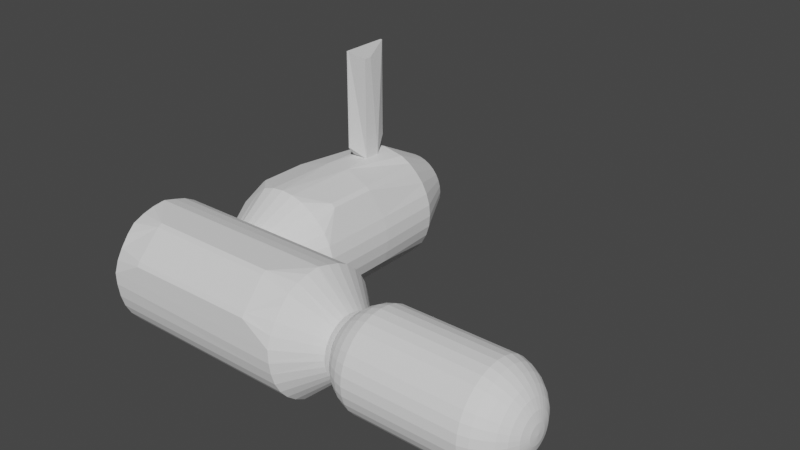 # Source: mockup_convex.blend  (saved by Blender 3.2.14; exported with 4.5.12 LTS)
import bpy
from mathutils import Matrix  # noqa: F401  (used for matrix-valued properties, if any)

bpy.ops.wm.read_factory_settings(use_empty=True)
scene = bpy.context.scene
scene.name = 'Scene'

# ---- collections
col_collection = bpy.data.collections.new('Collection'); scene.collection.children.link(col_collection)

# ---- world
world_world = bpy.data.worlds.new('World'); scene.world = world_world
world_world.use_nodes = True; world_world.node_tree.nodes.clear()
_N = world_world.node_tree.nodes; _L = world_world.node_tree.links
n0 = _N.new('ShaderNodeOutputWorld'); n0.name = 'World Output'; n0.location = (300, 300)
n1 = _N.new('ShaderNodeBackground'); n1.name = 'Background'; n1.location = (10, 300)
n1.inputs[0].default_value = (0.05088, 0.05088, 0.05088, 1.0)
_L.new(n1.outputs[0], n0.inputs[0])
n0.is_active_output = True
world_world.color = (0.05088, 0.05088, 0.05088)
world_world.use_sun_shadow = False
world_world.sun_shadow_jitter_overblur = 0.0

# ---- meshes
me_mercury_convex = bpy.data.meshes.new('mercury_convex')
me_mercury_convex.from_pydata([(1.008, 0.1743, 0.6096), (1.046, 0.2172, 0.5667), (1.008, 0.171, 0.5759), (0.9803, 0.1183, 0.5864), (0.9803, 0.1206, 0.6096), (0.963, 0.06111, 0.5978), (0.963, 0.06227, 0.6096), (0.9572, 0.001646, 0.6096), (1.201, 0.3006, 0.5501), (1.201, 0.3064, 0.6096), (1.144, 0.2832, 0.5536), (1.144, 0.2888, 0.6096), (1.092, 0.2551, 0.5592), (1.092, 0.26, 0.6096), (1.046, 0.2214, 0.6096), (1.092, 0.2404, 0.5107), (1.046, 0.2047, 0.5255), (1.008, 0.1612, 0.5435), (0.9803, 0.1115, 0.5641), (0.963, 0.05766, 0.5864), (1.201, 0.2832, 0.493), (1.144, 0.2669, 0.4997), (0.963, 0.05206, 0.5759), (1.201, 0.2551, 0.4403), (1.144, 0.2404, 0.4501), (1.092, 0.2165, 0.466), (1.046, 0.1844, 0.4875), (1.008, 0.1452, 0.5137), (0.9803, 0.1005, 0.5435), (1.008, 0.1237, 0.4875), (0.9803, 0.08574, 0.5255), (0.963, 0.04452, 0.5667), (1.201, 0.2172, 0.3941), (1.144, 0.2047, 0.4066), (1.092, 0.1844, 0.4269), (1.046, 0.157, 0.4542), (1.201, 0.171, 0.3562), (1.144, 0.1612, 0.3709), (1.092, 0.1452, 0.3948), (1.046, 0.1237, 0.4269), (1.008, 0.09757, 0.466), (0.9803, 0.06772, 0.5107), (0.963, 0.03533, 0.5592), (1.046, 0.08574, 0.4066), (1.008, 0.06772, 0.4501), (0.9803, 0.04716, 0.4997), (0.963, 0.02485, 0.5536), (1.201, 0.1183, 0.328), (1.144, 0.1115, 0.3443), (1.092, 0.1005, 0.3709), (1.144, 0.05766, 0.328), (1.092, 0.05206, 0.3562), (1.046, 0.04452, 0.3941), (1.008, 0.03533, 0.4403), (0.9803, 0.02485, 0.493), (0.963, 0.01347, 0.5501), (1.201, 0.06111, 0.3107), (1.008, 0.001646, 0.4369), (0.9803, 0.001646, 0.4907), (0.963, 0.001646, 0.549), (1.201, 0.001646, 0.3048), (1.144, 0.001646, 0.3225), (1.092, 0.001646, 0.3512), (1.046, 0.001646, 0.3899), (1.092, -0.04876, 0.3562), (1.046, -0.04122, 0.3941), (1.008, -0.03204, 0.4403), (0.9803, -0.02156, 0.493), (0.963, -0.01018, 0.5501), (1.201, -0.05782, 0.3107), (1.144, -0.05437, 0.328), (0.963, -0.02156, 0.5536), (1.201, -0.115, 0.328), (1.144, -0.1082, 0.3443), (1.092, -0.09724, 0.3709), (1.046, -0.08245, 0.4066), (1.008, -0.06443, 0.4501), (0.9803, -0.04387, 0.4997), (1.092, -0.1419, 0.3948), (1.046, -0.1204, 0.4269), (1.008, -0.09428, 0.466), (0.9803, -0.06443, 0.5107), (0.963, -0.03204, 0.5592), (1.201, -0.1677, 0.3562), (1.144, -0.1579, 0.3709), (0.963, -0.04122, 0.5667), (1.201, -0.2139, 0.3941), (1.144, -0.2014, 0.4066), (1.092, -0.1811, 0.4269), (1.046, -0.1537, 0.4542), (1.008, -0.1204, 0.4875), (0.9803, -0.08245, 0.5255), (1.092, -0.2132, 0.466), (1.046, -0.1811, 0.4875), (1.008, -0.1419, 0.5137), (0.9803, -0.09724, 0.5435), (0.963, -0.04876, 0.5759), (1.201, -0.2518, 0.4403), (1.144, -0.2371, 0.4501), (0.963, -0.05437, 0.5864), (1.201, -0.28, 0.493), (1.144, -0.2636, 0.4997), (1.092, -0.2371, 0.5107), (1.046, -0.2014, 0.5255), (1.008, -0.1579, 0.5435), (0.9803, -0.1082, 0.5641), (1.092, -0.2518, 0.5592), (1.046, -0.2139, 0.5667), (1.008, -0.1677, 0.5759), (0.9803, -0.115, 0.5864), (0.963, -0.05782, 0.5978), (1.201, -0.2973, 0.5501), (1.144, -0.28, 0.5536), (0.963, -0.05898, 0.6096), (1.201, -0.3032, 0.6096), (1.144, -0.2855, 0.6096), (1.092, -0.2568, 0.6096), (1.046, -0.2181, 0.6096), (1.008, -0.171, 0.6096), (0.9803, -0.1173, 0.6096), (1.008, -0.1677, 0.6433), (0.9803, -0.115, 0.6328), (0.963, -0.05782, 0.6214), (1.201, -0.2973, 0.6691), (1.144, -0.28, 0.6656), (1.092, -0.2518, 0.66), (1.046, -0.2139, 0.6525), (1.201, -0.28, 0.7262), (1.144, -0.2636, 0.7195), (1.092, -0.2371, 0.7085), (1.046, -0.2014, 0.6937), (1.008, -0.1579, 0.6757), (0.9803, -0.1082, 0.6551), (0.963, -0.05437, 0.6328), (1.008, -0.1419, 0.7055), (0.9803, -0.09724, 0.6757), (0.963, -0.04876, 0.6433), (1.201, -0.2518, 0.7789), (1.144, -0.2371, 0.7691), (1.092, -0.2132, 0.7532), (1.046, -0.1811, 0.7317), (1.201, -0.2139, 0.8251), (1.144, -0.2014, 0.8126), (1.092, -0.1811, 0.7923), (1.046, -0.1537, 0.765), (1.008, -0.1204, 0.7317), (0.9803, -0.08245, 0.6937), (0.963, -0.04122, 0.6525), (1.008, -0.09428, 0.7532), (0.9803, -0.06443, 0.7085), (0.963, -0.03204, 0.66), (1.201, -0.1677, 0.863), (1.144, -0.1579, 0.8483), (1.092, -0.1419, 0.8244), (1.046, -0.1204, 0.7923), (1.092, -0.09724, 0.8483), (1.046, -0.08245, 0.8126), (1.008, -0.06443, 0.7691), (0.9803, -0.04387, 0.7195), (0.963, -0.02156, 0.6656), (1.201, -0.115, 0.8912), (1.144, -0.1082, 0.8749), (0.9803, -0.02156, 0.7262), (0.963, -0.01018, 0.6691), (1.201, -0.05782, 0.9085), (1.144, -0.05437, 0.8912), (1.092, -0.04876, 0.863), (1.046, -0.04122, 0.8251), (1.008, -0.03204, 0.7789), (1.092, 0.001646, 0.868), (1.046, 0.001646, 0.8293), (1.008, 0.001646, 0.7823), (0.9803, 0.001646, 0.7285), (0.963, 0.001646, 0.6702), (1.201, 0.001646, 0.9144), (1.144, 0.001646, 0.8967), (0.9803, 0.02485, 0.7262), (0.963, 0.01347, 0.6691), (1.201, 0.06111, 0.9085), (1.144, 0.05766, 0.8912), (1.092, 0.05206, 0.863), (1.046, 0.04452, 0.8251), (1.008, 0.03533, 0.7789), (1.092, 0.1005, 0.8483), (1.046, 0.08574, 0.8126), (1.008, 0.06772, 0.7691), (0.9803, 0.04716, 0.7195), (0.963, 0.02485, 0.6656), (1.201, 0.1183, 0.8912), (1.144, 0.1115, 0.8749), (0.963, 0.03533, 0.66), (1.201, 0.171, 0.863), (1.144, 0.1612, 0.8483), (1.092, 0.1452, 0.8244), (1.046, 0.1237, 0.7923), (1.008, 0.09757, 0.7532), (0.9803, 0.06772, 0.7085), (1.008, 0.1237, 0.7317), (0.9803, 0.08574, 0.6937), (0.963, 0.04452, 0.6525), (1.201, 0.2172, 0.8251), (1.144, 0.2047, 0.8126), (1.092, 0.1844, 0.7923), (1.046, 0.157, 0.765), (1.201, 0.2551, 0.7789), (1.144, 0.2404, 0.7691), (1.092, 0.2165, 0.7532), (1.046, 0.1844, 0.7317), (1.008, 0.1452, 0.7055), (0.9803, 0.1005, 0.6757), (0.963, 0.05206, 0.6433), (1.008, 0.1612, 0.6757), (0.9803, 0.1115, 0.6551), (0.963, 0.05766, 0.6328), (1.201, 0.2832, 0.7262), (1.144, 0.2669, 0.7195), (1.092, 0.2404, 0.7085), (1.046, 0.2047, 0.6937), (1.201, 0.3006, 0.6691), (1.144, 0.2832, 0.6656), (1.092, 0.2551, 0.66), (1.046, 0.2172, 0.6525), (1.008, 0.171, 0.6433), (0.9803, 0.1183, 0.6328), (0.963, 0.06111, 0.6214), (2.016, 0.26, 0.6096), (1.964, 0.2832, 0.5536), (1.964, 0.2888, 0.6096), (1.907, 0.3064, 0.6096), (1.907, 0.3006, 0.5501), (2.145, 0.06227, 0.6096), (2.151, 0.001646, 0.6096), (2.145, 0.06111, 0.5978), (2.128, 0.1206, 0.6096), (2.128, 0.1183, 0.5864), (2.1, 0.1743, 0.6096), (2.1, 0.171, 0.5759), (2.062, 0.2172, 0.5667), (2.062, 0.2214, 0.6096), (2.016, 0.2551, 0.5592), (2.016, 0.2404, 0.5107), (1.964, 0.2669, 0.4997), (1.907, 0.2832, 0.493), (2.145, 0.05766, 0.5864), (2.128, 0.1115, 0.5641), (2.1, 0.1612, 0.5435), (2.062, 0.2047, 0.5255), (2.145, 0.05206, 0.5759), (2.128, 0.1005, 0.5435), (2.1, 0.1452, 0.5137), (2.062, 0.1844, 0.4875), (2.016, 0.2165, 0.466), (1.964, 0.2404, 0.4501), (1.907, 0.2551, 0.4403), (2.016, 0.1844, 0.4269), (1.964, 0.2047, 0.4066), (1.907, 0.2172, 0.3941), (2.145, 0.04452, 0.5667), (2.128, 0.08574, 0.5255), (2.1, 0.1237, 0.4875), (2.062, 0.157, 0.4542), (2.128, 0.06772, 0.5107), (2.1, 0.09757, 0.466), (2.062, 0.1237, 0.4269), (2.016, 0.1452, 0.3948), (1.964, 0.1612, 0.3709), (1.907, 0.171, 0.3562), (2.145, 0.03533, 0.5592), (2.016, 0.1005, 0.3709), (1.964, 0.1115, 0.3443), (1.907, 0.1183, 0.328), (2.145, 0.02485, 0.5536), (2.128, 0.04716, 0.4997), (2.1, 0.06772, 0.4501), (2.062, 0.08574, 0.4066), (2.1, 0.03533, 0.4403), (2.062, 0.04452, 0.3941), (2.016, 0.05206, 0.3562), (1.964, 0.05766, 0.328), (1.907, 0.06111, 0.3107), (2.145, 0.01347, 0.5501), (2.128, 0.02485, 0.493), (1.907, 0.001646, 0.3048), (2.145, 0.001646, 0.549), (2.128, 0.001646, 0.4907), (2.1, 0.001646, 0.4369), (2.062, 0.001646, 0.3899), (2.016, 0.001646, 0.3512), (1.964, 0.001646, 0.3225), (2.1, -0.03204, 0.4403), (2.062, -0.04122, 0.3941), (2.016, -0.04876, 0.3562), (1.964, -0.05437, 0.328), (1.907, -0.05782, 0.3107), (2.145, -0.01018, 0.5501), (2.128, -0.02156, 0.493), (1.907, -0.115, 0.328), (2.145, -0.02156, 0.5536), (2.128, -0.04387, 0.4997), (2.1, -0.06443, 0.4501), (2.062, -0.08245, 0.4066), (2.016, -0.09724, 0.3709), (1.964, -0.1082, 0.3443), (2.1, -0.09428, 0.466), (2.062, -0.1204, 0.4269), (2.016, -0.1419, 0.3948), (1.964, -0.1579, 0.3709), (1.907, -0.1677, 0.3562), (2.145, -0.03204, 0.5592), (2.128, -0.06443, 0.5107), (1.907, -0.2139, 0.3941), (2.145, -0.04122, 0.5667), (2.128, -0.08245, 0.5255), (2.1, -0.1204, 0.4875), (2.062, -0.1537, 0.4542), (2.016, -0.1811, 0.4269), (1.964, -0.2014, 0.4066), (2.062, -0.1811, 0.4875), (2.016, -0.2132, 0.466), (1.964, -0.2371, 0.4501), (1.907, -0.2518, 0.4403), (2.145, -0.04876, 0.5759), (2.128, -0.09724, 0.5435), (2.1, -0.1419, 0.5137), (1.907, -0.28, 0.493), (2.145, -0.05437, 0.5864), (2.128, -0.1082, 0.5641), (2.1, -0.1579, 0.5435), (2.062, -0.2014, 0.5255), (2.016, -0.2371, 0.5107), (1.964, -0.2636, 0.4997), (2.016, -0.2518, 0.5592), (1.964, -0.28, 0.5536), (1.907, -0.2973, 0.5501), (2.145, -0.05782, 0.5978), (2.128, -0.115, 0.5864), (2.1, -0.1677, 0.5759), (2.062, -0.2139, 0.5667), (2.128, -0.1173, 0.6096), (2.1, -0.171, 0.6096), (2.062, -0.2181, 0.6096), (2.016, -0.2568, 0.6096), (1.964, -0.2855, 0.6096), (1.907, -0.3032, 0.6096), (2.145, -0.05898, 0.6096), (2.016, -0.2518, 0.66), (1.964, -0.28, 0.6656), (1.907, -0.2973, 0.6691), (2.145, -0.05782, 0.6214), (2.128, -0.115, 0.6328), (2.1, -0.1677, 0.6433), (2.062, -0.2139, 0.6525), (2.128, -0.1082, 0.6551), (2.1, -0.1579, 0.6757), (2.062, -0.2014, 0.6937), (2.016, -0.2371, 0.7085), (1.964, -0.2636, 0.7195), (1.907, -0.28, 0.7262), (2.145, -0.05437, 0.6328), (1.964, -0.2371, 0.7691), (1.907, -0.2518, 0.7789), (2.145, -0.04876, 0.6433), (2.128, -0.09724, 0.6757), (2.1, -0.1419, 0.7055), (2.062, -0.1811, 0.7317), (2.016, -0.2132, 0.7532), (2.1, -0.1204, 0.7317), (2.062, -0.1537, 0.765), (2.016, -0.1811, 0.7923), (1.964, -0.2014, 0.8126), (1.907, -0.2139, 0.8251), (2.145, -0.04122, 0.6525), (2.128, -0.08245, 0.6937), (1.907, -0.1677, 0.863), (2.145, -0.03204, 0.66), (2.128, -0.06443, 0.7085), (2.1, -0.09428, 0.7532), (2.062, -0.1204, 0.7923), (2.016, -0.1419, 0.8244), (1.964, -0.1579, 0.8483), (2.1, -0.06443, 0.7691), (2.062, -0.08245, 0.8126), (2.016, -0.09724, 0.8483), (1.964, -0.1082, 0.8749), (1.907, -0.115, 0.8912), (2.145, -0.02156, 0.6656), (2.128, -0.04387, 0.7195), (1.907, -0.05782, 0.9085), (2.145, -0.01018, 0.6691), (2.128, -0.02156, 0.7262), (2.1, -0.03204, 0.7789), (2.062, -0.04122, 0.8251), (2.016, -0.04876, 0.863), (1.964, -0.05437, 0.8912), (2.1, 0.001646, 0.7823), (2.062, 0.001646, 0.8293), (2.016, 0.001646, 0.868), (1.964, 0.001646, 0.8967), (1.907, 0.001646, 0.9144), (2.145, 0.001646, 0.6702), (2.128, 0.001646, 0.7285), (1.907, 0.06111, 0.9085), (2.145, 0.01347, 0.6691), (2.128, 0.02485, 0.7262), (2.1, 0.03533, 0.7789), (2.062, 0.04452, 0.8251), (2.016, 0.05206, 0.863), (1.964, 0.05766, 0.8912), (2.016, 0.1005, 0.8483), (1.964, 0.1115, 0.8749), (1.907, 0.1183, 0.8912), (2.145, 0.02485, 0.6656), (2.128, 0.04716, 0.7195), (2.1, 0.06772, 0.7691), (2.062, 0.08574, 0.8126), (2.145, 0.03533, 0.66), (2.128, 0.06772, 0.7085), (2.1, 0.09757, 0.7532), (2.062, 0.1237, 0.7923), (2.016, 0.1452, 0.8244), (1.964, 0.1612, 0.8483), (1.907, 0.171, 0.863), (2.016, 0.1844, 0.7923), (1.964, 0.2047, 0.8126), (1.907, 0.2172, 0.8251), (2.145, 0.04452, 0.6525), (2.128, 0.08574, 0.6937), (2.1, 0.1237, 0.7317), (2.062, 0.157, 0.765), (2.128, 0.1005, 0.6757), (2.1, 0.1452, 0.7055), (2.062, 0.1844, 0.7317), (2.016, 0.2165, 0.7532), (1.964, 0.2404, 0.7691), (1.907, 0.2551, 0.7789), (2.145, 0.05206, 0.6433), (2.016, 0.2404, 0.7085), (1.964, 0.2669, 0.7195), (1.907, 0.2832, 0.7262), (2.145, 0.05766, 0.6328), (2.128, 0.1115, 0.6551), (2.1, 0.1612, 0.6757), (2.062, 0.2047, 0.6937), (2.128, 0.1183, 0.6328), (2.1, 0.171, 0.6433), (2.062, 0.2172, 0.6525), (2.016, 0.2551, 0.66), (1.964, 0.2832, 0.6656), (1.907, 0.3006, 0.6691), (2.145, 0.06111, 0.6214)], [], [(0, 1, 2), (7, 6, 5), (9, 10, 11), (1, 17, 2), (7, 5, 19), (12, 21, 15), (7, 19, 22), (21, 23, 24), (15, 26, 16), (28, 31, 22), (7, 22, 31), (24, 34, 25), (33, 36, 37), (30, 40, 41), (7, 31, 42), (41, 44, 45), (41, 46, 42), (7, 42, 46), (36, 48, 37), (39, 49, 43), (47, 50, 48), (48, 51, 49), (43, 51, 52), (45, 55, 46), (7, 46, 55), (54, 59, 55), (7, 55, 59), (50, 62, 51), (63, 64, 65), (57, 65, 66), (58, 66, 67), (7, 59, 68), (60, 70, 61), (7, 68, 71), (67, 76, 77), (73, 78, 74), (76, 81, 77), (71, 81, 82), (7, 71, 82), (81, 85, 82), (7, 82, 85), (83, 87, 84), (84, 88, 78), (79, 88, 89), (89, 94, 90), (91, 94, 95), (7, 85, 96), (87, 97, 98), (7, 96, 99), (93, 102, 103), (93, 104, 94), (95, 104, 105), (95, 99, 96), (103, 106, 107), (105, 110, 99), (7, 99, 110), (101, 106, 102), (7, 110, 113), (112, 116, 106), (107, 118, 108), (119, 120, 121), (7, 113, 122), (117, 125, 126), (124, 127, 128), (126, 131, 120), (121, 131, 132), (7, 122, 133), (7, 133, 136), (128, 139, 129), (138, 143, 139), (140, 143, 144), (135, 147, 136), (7, 136, 147), (146, 148, 149), (7, 147, 150), (142, 151, 152), (144, 148, 145), (154, 155, 156), (154, 157, 148), (149, 157, 158), (7, 150, 159), (7, 159, 163), (161, 166, 155), (156, 166, 167), (157, 162, 158), (165, 169, 166), (167, 171, 168), (168, 172, 162), (162, 173, 163), (7, 163, 173), (165, 174, 175), (173, 176, 177), (7, 173, 177), (170, 180, 181), (172, 182, 176), (181, 185, 182), (176, 185, 186), (177, 186, 187), (7, 177, 187), (179, 188, 189), (7, 187, 190), (189, 191, 192), (189, 193, 183), (185, 196, 186), (196, 199, 190), (7, 190, 199), (192, 202, 193), (194, 202, 203), (201, 204, 205), (203, 208, 197), (198, 208, 209), (199, 209, 210), (7, 199, 210), (207, 211, 208), (209, 211, 212), (209, 213, 210), (7, 210, 213), (207, 216, 217), (215, 220, 216), (217, 220, 221), (212, 224, 213), (7, 213, 224), (222, 4, 223), (223, 6, 224), (7, 224, 6), (219, 13, 220), (220, 14, 221), (221, 0, 222), (225, 226, 227), (228, 226, 229), (230, 231, 232), (235, 237, 238), (238, 239, 225), (239, 241, 226), (226, 242, 229), (232, 231, 243), (232, 244, 234), (243, 231, 247), (243, 248, 244), (241, 253, 242), (250, 254, 251), (252, 254, 255), (247, 231, 257), (249, 260, 250), (257, 261, 258), (258, 262, 259), (255, 266, 256), (257, 231, 267), (267, 231, 271), (263, 273, 274), (263, 268, 264), (273, 276, 274), (274, 277, 268), (269, 277, 278), (271, 231, 280), (272, 280, 281), (278, 282, 279), (280, 231, 283), (277, 286, 287), (278, 287, 288), (284, 289, 285), (285, 290, 286), (286, 291, 287), (283, 231, 294), (283, 295, 284), (292, 296, 293), (294, 231, 297), (294, 298, 295), (295, 299, 289), (302, 305, 306), (302, 307, 296), (297, 231, 308), (297, 309, 298), (308, 231, 311), (303, 314, 304), (304, 315, 305), (315, 319, 316), (316, 320, 310), (311, 231, 321), (311, 322, 312), (312, 323, 313), (321, 231, 325), (322, 327, 323), (317, 329, 318), (328, 331, 329), (325, 231, 334), (336, 338, 339), (337, 339, 340), (332, 341, 342), (332, 343, 333), (334, 231, 344), (344, 231, 348), (344, 349, 338), (338, 350, 339), (340, 345, 341), (348, 352, 349), (351, 353, 354), (346, 357, 347), (348, 231, 358), (356, 360, 357), (358, 231, 361), (358, 362, 352), (364, 368, 365), (361, 231, 371), (369, 373, 370), (371, 231, 374), (371, 375, 372), (372, 376, 366), (367, 376, 377), (375, 380, 376), (377, 380, 381), (377, 382, 378), (378, 383, 379), (374, 231, 385), (385, 231, 388), (380, 389, 390), (381, 392, 382), (383, 392, 393), (391, 394, 395), (393, 396, 397), (393, 398, 387), (388, 231, 399), (399, 231, 402), (399, 403, 400), (400, 404, 394), (394, 405, 395), (395, 406, 396), (396, 407, 397), (407, 410, 401), (402, 231, 411), (402, 412, 403), (403, 413, 404), (405, 413, 414), (411, 231, 415), (411, 416, 412), (413, 416, 417), (409, 419, 420), (409, 421, 410), (418, 422, 419), (420, 422, 423), (415, 231, 425), (425, 429, 426), (426, 430, 427), (428, 430, 431), (423, 434, 424), (425, 231, 435), (435, 231, 439), (429, 441, 430), (431, 441, 442), (431, 436, 432), (441, 443, 444), (442, 446, 436), (437, 446, 447), (439, 231, 449), (447, 225, 227), (449, 231, 230), (443, 230, 233), (444, 233, 235), (445, 235, 238), (446, 238, 225), (0, 14, 1), (9, 8, 10), (1, 16, 17), (12, 10, 21), (21, 20, 23), (15, 25, 26), (28, 30, 31), (24, 33, 34), (33, 32, 36), (30, 29, 40), (41, 40, 44), (41, 45, 46), (36, 47, 48), (39, 38, 49), (47, 56, 50), (48, 50, 51), (43, 49, 51), (45, 54, 55), (54, 58, 59), (50, 61, 62), (63, 62, 64), (57, 63, 65), (58, 57, 66), (60, 69, 70), (67, 66, 76), (73, 84, 78), (76, 80, 81), (71, 77, 81), (81, 91, 85), (83, 86, 87), (84, 87, 88), (79, 78, 88), (89, 93, 94), (91, 90, 94), (87, 86, 97), (93, 92, 102), (93, 103, 104), (95, 94, 104), (95, 105, 99), (103, 102, 106), (105, 109, 110), (101, 112, 106), (112, 115, 116), (107, 117, 118), (119, 118, 120), (117, 116, 125), (124, 123, 127), (126, 130, 131), (121, 120, 131), (128, 138, 139), (138, 142, 143), (140, 139, 143), (135, 146, 147), (146, 145, 148), (142, 141, 151), (144, 154, 148), (154, 153, 155), (154, 156, 157), (149, 148, 157), (161, 165, 166), (156, 155, 166), (157, 168, 162), (165, 175, 169), (167, 170, 171), (168, 171, 172), (162, 172, 173), (165, 164, 174), (173, 172, 176), (170, 169, 180), (172, 171, 182), (181, 184, 185), (176, 182, 185), (177, 176, 186), (179, 178, 188), (189, 188, 191), (189, 192, 193), (185, 195, 196), (196, 198, 199), (192, 201, 202), (194, 193, 202), (201, 200, 204), (203, 207, 208), (198, 197, 208), (199, 198, 209), (207, 217, 211), (209, 208, 211), (209, 212, 213), (207, 206, 216), (215, 219, 220), (217, 216, 220), (212, 223, 224), (222, 0, 4), (223, 4, 6), (219, 11, 13), (220, 13, 14), (221, 14, 0), (225, 239, 226), (228, 227, 226), (235, 236, 237), (238, 237, 239), (239, 240, 241), (226, 241, 242), (232, 243, 244), (243, 247, 248), (241, 252, 253), (250, 260, 254), (252, 251, 254), (249, 259, 260), (257, 267, 261), (258, 261, 262), (255, 265, 266), (263, 262, 273), (263, 274, 268), (273, 275, 276), (274, 276, 277), (269, 268, 277), (272, 271, 280), (278, 288, 282), (277, 276, 286), (278, 277, 287), (284, 295, 289), (285, 289, 290), (286, 290, 291), (283, 294, 295), (292, 302, 296), (294, 297, 298), (295, 298, 299), (302, 301, 305), (302, 306, 307), (297, 308, 309), (303, 313, 314), (304, 314, 315), (315, 318, 319), (316, 319, 320), (311, 321, 322), (312, 322, 323), (322, 326, 327), (317, 328, 329), (328, 337, 331), (336, 335, 338), (337, 336, 339), (332, 331, 341), (332, 342, 343), (344, 348, 349), (338, 349, 350), (340, 351, 345), (348, 358, 352), (351, 350, 353), (346, 356, 357), (356, 359, 360), (358, 361, 362), (364, 367, 368), (369, 379, 373), (371, 374, 375), (372, 375, 376), (367, 366, 376), (375, 386, 380), (377, 376, 380), (377, 381, 382), (378, 382, 383), (380, 386, 389), (381, 391, 392), (383, 382, 392), (391, 390, 394), (393, 392, 396), (393, 397, 398), (399, 402, 403), (400, 403, 404), (394, 404, 405), (395, 405, 406), (396, 406, 407), (407, 409, 410), (402, 411, 412), (403, 412, 413), (405, 404, 413), (411, 415, 416), (413, 412, 416), (409, 408, 419), (409, 420, 421), (418, 428, 422), (420, 419, 422), (425, 435, 429), (426, 429, 430), (428, 427, 430), (423, 433, 434), (429, 440, 441), (431, 430, 441), (431, 442, 436), (441, 440, 443), (442, 445, 446), (437, 436, 446), (447, 446, 225), (69, 293, 296, 72), (443, 449, 230), (444, 443, 233), (445, 444, 235), (446, 445, 238), (219, 218, 9, 11), (370, 373, 151, 141), (36, 266, 270, 47), (269, 270, 266, 265), (114, 111, 333, 343), (410, 421, 191, 188), (83, 84, 73, 72), (206, 205, 215, 216), (21, 10, 8, 20), (60, 61, 50, 56), (8, 229, 242, 20), (330, 329, 331, 332), (73, 74, 64, 70), (438, 448, 218, 214), (406, 405, 414, 408), (202, 201, 205, 206), (112, 101, 100, 111), (86, 310, 320, 97), (70, 64, 62, 61), (345, 351, 354, 355), (223, 212, 211, 222), (343, 342, 346, 347), (72, 296, 307, 83), (246, 240, 239, 237), (441, 444, 445, 442), (44, 40, 39, 43), (255, 256, 253, 252), (356, 346, 345, 355), (93, 89, 88, 92), (107, 108, 104, 103), (315, 316, 306, 305), (114, 123, 124, 115), (60, 56, 279, 282), (390, 389, 400, 394), (432, 436, 437, 433), (180, 183, 184, 181), (401, 410, 188, 178), (134, 145, 146, 135), (195, 197, 198, 196), (368, 378, 379, 369), (315, 314, 317, 318), (262, 263, 260, 259), (29, 27, 26, 35), (79, 75, 74, 78), (49, 38, 37, 48), (438, 437, 447, 448), (347, 357, 127, 123), (428, 431, 432, 422), (79, 80, 76, 75), (27, 17, 16, 26), (6, 4, 3, 5), (132, 133, 122, 121), (283, 284, 281, 280), (180, 179, 189, 183), (398, 397, 407, 401), (304, 300, 299, 303), (384, 387, 164, 160), (327, 326, 335, 336), (309, 308, 311, 312), (128, 129, 125, 124), (368, 367, 377, 378), (417, 427, 428, 418), (303, 309, 312, 313), (353, 350, 349, 352), (258, 259, 249, 248), (353, 352, 362, 363), (174, 398, 401, 178), (269, 265, 264, 268), (263, 264, 254, 260), (28, 18, 17, 27), (335, 334, 344, 338), (316, 310, 307, 306), (426, 427, 417, 416), (248, 249, 245, 244), (373, 384, 160, 151), (299, 300, 290, 289), (144, 145, 134, 140), (281, 275, 273, 272), (149, 150, 147, 146), (257, 258, 248, 247), (77, 71, 68, 67), (211, 217, 221, 222), (57, 53, 52, 63), (125, 129, 130, 126), (346, 342, 341, 345), (360, 359, 369, 370), (8, 9, 228, 229), (230, 232, 234, 233), (185, 184, 194, 195), (299, 298, 309, 303), (386, 385, 388, 389), (83, 307, 310, 86), (114, 115, 112, 111), (300, 301, 291, 290), (380, 390, 391, 381), (131, 134, 135, 132), (109, 119, 113, 110), (80, 90, 91, 81), (392, 391, 395, 396), (101, 102, 92, 98), (33, 24, 23, 32), (47, 270, 279, 56), (143, 153, 154, 144), (121, 122, 113, 119), (149, 158, 159, 150), (375, 374, 385, 386), (389, 388, 399, 400), (67, 68, 59, 58), (271, 272, 261, 267), (95, 96, 85, 91), (362, 361, 371, 372), (187, 186, 196, 190), (356, 355, 365, 359), (215, 214, 218, 219), (421, 424, 200, 191), (302, 292, 291, 301), (171, 170, 181, 182), (233, 234, 236, 235), (322, 321, 325, 326), (413, 417, 418, 414), (39, 35, 34, 38), (72, 73, 70, 69), (138, 137, 141, 142), (128, 127, 137, 138), (76, 66, 65, 75), (4, 0, 2, 3), (234, 244, 245, 236), (58, 54, 53, 57), (3, 2, 17, 18), (284, 285, 275, 281), (54, 45, 44, 53), (129, 139, 140, 130), (195, 194, 203, 197), (330, 319, 318, 329), (293, 69, 60, 282), (152, 151, 160, 161), (169, 175, 179, 180), (183, 193, 194, 184), (157, 156, 167, 168), (158, 162, 163, 159), (19, 18, 28, 22), (326, 325, 334, 335), (439, 440, 429, 435), (449, 443, 440, 439), (5, 3, 18, 19), (135, 136, 133, 132), (416, 415, 425, 426), (41, 42, 31, 30), (364, 354, 353, 363), (447, 227, 228, 448), (324, 333, 111, 100), (174, 178, 179, 175), (285, 286, 276, 275), (40, 29, 35, 39), (337, 328, 327, 336), (367, 364, 363, 366), (126, 120, 118, 117), (351, 340, 339, 350), (52, 53, 44, 43), (75, 65, 64, 74), (97, 320, 324, 100), (384, 383, 393, 387), (304, 305, 301, 300), (245, 246, 237, 236), (108, 118, 119, 109), (363, 362, 372, 366), (30, 28, 27, 29), (261, 272, 273, 262), (104, 108, 109, 105), (406, 408, 409, 407), (114, 343, 347, 123), (292, 288, 287, 291), (14, 13, 12, 1), (16, 1, 12, 15), (106, 116, 117, 107), (63, 52, 51, 62), (203, 202, 206, 207), (423, 422, 432, 433), (324, 330, 332, 333), (164, 387, 398, 174), (245, 249, 250, 246), (317, 323, 327, 328), (140, 134, 131, 130), (89, 90, 80, 79), (314, 313, 323, 317), (331, 337, 340, 341), (25, 15, 21, 24), (161, 160, 164, 165), (32, 256, 266, 36), (153, 152, 161, 155), (434, 433, 437, 438), (265, 255, 254, 264), (251, 252, 241, 240), (355, 354, 364, 365), (124, 125, 116, 115), (143, 142, 152, 153), (23, 253, 256, 32), (13, 11, 10, 12), (408, 414, 418, 419), (35, 26, 25, 34), (250, 251, 240, 246), (166, 169, 170, 167), (360, 370, 141, 137), (373, 379, 383, 384), (421, 420, 423, 424), (191, 200, 201, 192), (205, 204, 214, 215), (20, 242, 253, 23), (320, 319, 330, 324), (38, 34, 33, 37), (98, 92, 88, 87), (359, 365, 368, 369), (357, 360, 137, 127), (218, 448, 228, 9), (434, 438, 214, 204), (424, 434, 204, 200), (278, 279, 270, 269), (292, 293, 282, 288), (101, 98, 97, 100)])
me_mercury_convex.update()
me_apollo_convex = bpy.data.meshes.new('apollo_convex')
me_apollo_convex.from_pydata([(0.1906, 0.3676, 0.6096), (0.3812, 0.52, 0.6096), (0.3739, 0.52, 0.684), (0.1869, 0.3676, 0.6468), (0.3522, 0.52, 0.7555), (0.1761, 0.3676, 0.6825), (0.317, 0.52, 0.8214), (0.1585, 0.3676, 0.7155), (0.2695, 0.52, 0.8791), (0.1348, 0.3676, 0.7444), (0.2118, 0.52, 0.9266), (0.1059, 0.3676, 0.7681), (0.1459, 0.52, 0.9618), (0.07294, 0.3676, 0.7857), (0.07437, 0.52, 0.9835), (0.03718, 0.3676, 0.7965), (-6.207e-08, 0.52, 0.9908), (-1.385e-08, 0.3676, 0.8002), (-0.07437, 0.52, 0.9835), (-0.03718, 0.3676, 0.7965), (-0.1459, 0.52, 0.9618), (-0.07294, 0.3676, 0.7857), (-0.2118, 0.52, 0.9266), (-0.1059, 0.3676, 0.7681), (-0.2695, 0.52, 0.8791), (-0.1348, 0.3676, 0.7444), (-0.317, 0.52, 0.8214), (-0.1585, 0.3676, 0.7155), (-0.3522, 0.52, 0.7555), (-0.1761, 0.3676, 0.6825), (-0.3739, 0.52, 0.684), (-0.1869, 0.3676, 0.6468), (-0.3812, 0.52, 0.6096), (-0.1906, 0.3676, 0.6096), (-0.3739, 0.52, 0.5352), (-0.1869, 0.3676, 0.5724), (-0.3522, 0.52, 0.4637), (-0.1761, 0.3676, 0.5367), (-0.317, 0.52, 0.3978), (-0.1585, 0.3676, 0.5037), (-0.2695, 0.52, 0.3401), (-0.1348, 0.3676, 0.4748), (-0.2118, 0.52, 0.2926), (-0.1059, 0.3676, 0.4511), (-0.1459, 0.52, 0.2574), (-0.07294, 0.3676, 0.4335), (-0.07437, 0.52, 0.2357), (-0.03718, 0.3676, 0.4227), (4.257e-07, 0.52, 0.2284), (2.3e-07, 0.3676, 0.419), (0.07437, 0.52, 0.2357), (0.03718, 0.3676, 0.4227), (0.1459, 0.52, 0.2574), (0.07294, 0.3676, 0.4335), (0.2118, 0.52, 0.2926), (0.1059, 0.3676, 0.4511), (0.2695, 0.52, 0.3401), (0.1348, 0.3676, 0.4748), (0.317, 0.52, 0.3978), (0.1585, 0.3676, 0.5037), (0.3522, 0.52, 0.4637), (0.1761, 0.3676, 0.5367), (0.3739, 0.52, 0.5352), (0.1869, 0.3676, 0.5724), (0.2801, 0.5219, 0.8897), (0.2651, 0.6543, 0.9546), (0.22, 0.5219, 0.9389), (-0.3739, 1.433, 0.5352), (-0.3884, 1.003, 0.5323), (-0.3961, 1.003, 0.6096), (0.3961, 0.5219, 0.6096), (0.3884, 1.003, 0.5323), (0.3961, 1.003, 0.6096), (0.3659, 0.5219, 0.458), (0.3884, 0.5219, 0.5323), (-0.3659, 1.003, 0.7612), (-0.3522, 1.434, 0.7555), (-0.3884, 1.003, 0.6869), (-0.3659, 0.5219, 0.458), (-0.3884, 0.5219, 0.5323), (6.848e-08, 1.434, 0.2284), (-0.04199, 1.752, 0.3985), (1.182e-07, 1.752, 0.3943), (-0.1989, 1.752, 0.692), (-0.2111, 1.752, 0.6516), (-0.1459, 1.434, 0.9618), (-0.07727, 1.003, 0.998), (-0.07437, 1.434, 0.9835), (0.07727, 0.5219, 0.998), (0.07727, 1.003, 0.998), (3.235e-07, 0.5219, 1.006), (-0.09263, 0.2093, 0.8087), (-0.2128, 0.5219, 0.9281), (-0.1298, 0.2093, 0.7888), (-0.2153, 1.752, 0.6096), (-0.2111, 1.752, 0.5676), (-0.1989, 1.752, 0.5272), (-0.2682, 0.9451, 0.9505), (-0.317, 1.434, 0.8214), (-0.2919, 0.9451, 0.9294), (0.2695, 0.5192, 0.3401), (0.317, 1.433, 0.3978), (0.317, 0.5192, 0.3978), (-0.2214, 0.2093, 0.6518), (-0.3961, 0.5219, 0.6096), (-0.2255, 0.2093, 0.6098), (0.2695, 1.433, 0.8791), (0.2651, 0.9591, 0.9546), (0.2893, 0.9591, 0.9341), (-0.1625, 0.2093, 0.762), (-0.05225, 0.2093, 0.3987), (0.2009, 0.2093, 0.6518), (-0.2214, 0.2093, 0.5678), (0.317, 1.434, 0.8214), (0.3659, 1.003, 0.7612), (0.3522, 1.433, 0.7555), (-0.1522, 1.752, 0.7618), (-0.179, 1.752, 0.7292), (-0.1196, 1.752, 0.7886), (-0.08238, 1.752, 0.8085), (-0.04199, 1.752, 0.8207), (2.26e-07, 1.752, 0.8249), (0.042, 1.752, 0.8207), (0.08238, 1.752, 0.8085), (0.1196, 1.752, 0.7886), (0.1522, 1.752, 0.7618), (0.179, 1.752, 0.7292), (0.1989, 1.752, 0.692), (0.2111, 1.752, 0.6516), (0.2153, 1.752, 0.6096), (0.2111, 1.752, 0.5676), (0.1989, 1.752, 0.5272), (0.179, 1.752, 0.49), (0.1522, 1.752, 0.4574), (0.1196, 1.752, 0.4306), (0.08238, 1.752, 0.4107), (0.042, 1.752, 0.3985), (-0.08238, 1.752, 0.4107), (-0.1196, 1.752, 0.4306), (-0.1522, 1.752, 0.4574), (-0.179, 1.752, 0.49), (0.2118, 0.5192, 0.2926), (0.2695, 1.433, 0.3401), (-0.2118, 1.434, 0.2926), (-0.1561, 0.5286, 0.2576), (-0.222, 0.5286, 0.2928), (-0.3272, 0.5286, 0.398), (-0.3659, 1.003, 0.458), (-0.317, 1.433, 0.3978), (-0.1298, 0.2093, 0.4308), (-0.2798, 0.5286, 0.3402), (-0.2091, 0.2093, 0.6922), (-0.3884, 0.5219, 0.6869), (-0.2091, 0.2093, 0.5274), (-0.1892, 0.2093, 0.7294), (-0.3293, 0.5219, 0.8296), (-0.2919, 0.6403, 0.9294), (-0.3659, 0.5219, 0.7612), (0.2118, 1.434, 0.9266), (0.2893, 0.6543, 0.9341), (-0.1459, 1.434, 0.2574), (-0.2682, 0.6403, 0.9505), (0.205, 0.2093, 0.6098), (-0.2695, 1.433, 0.3401), (-0.07727, 0.5219, 0.998), (-0.1892, 0.2093, 0.4902), (-0.1625, 0.2093, 0.4576), (-0.09263, 0.2093, 0.4109), (0.1886, 0.2093, 0.6922), (0.1687, 0.2093, 0.7294), (0.142, 0.2093, 0.762), (0.1093, 0.2093, 0.7888), (0.07212, 0.2093, 0.8087), (0.03174, 0.2093, 0.8209), (-0.01026, 0.2093, 0.825), (-0.05225, 0.2093, 0.8209), (0.1886, 0.2093, 0.5274), (-0.1516, 0.5219, 0.9755), (0.1687, 0.2093, 0.4902), (0.142, 0.2093, 0.4576), (-0.08462, 0.5286, 0.2359), (-0.2118, 0.5192, 0.2926), (0.3739, 1.434, 0.684), (0.3812, 1.433, 0.6096), (-0.01026, 0.2093, 0.3945), (-0.1459, 0.5192, 0.2574), (-0.07437, 0.5192, 0.2357), (0.03174, 0.2093, 0.3987), (0.07212, 0.2093, 0.4109), (0.1093, 0.2093, 0.4308), (0.2009, 0.2093, 0.5678), (0.3293, 0.5219, 0.8296), (0.3659, 0.5219, 0.7612), (3.31e-07, 1.433, 0.9908), (0.1459, 1.434, 0.9618), (-0.01026, 0.5286, 0.2286), (-0.07437, 1.434, 0.2357), (1.375e-07, 0.5192, 0.2284), (0.1459, 0.5192, 0.2574), (0.07437, 1.433, 0.2357), (0.1459, 1.434, 0.2574), (0.07437, 0.5192, 0.2357), (0.3884, 0.5219, 0.6869), (0.2118, 1.434, 0.2926), (0.3884, 1.003, 0.6869), (0.1516, 0.5219, 0.9755), (0.3659, 1.003, 0.458), (0.3522, 1.433, 0.4637), (0.3739, 1.434, 0.5352)], [], [(0, 1, 2), (0, 2, 3), (3, 2, 4), (3, 4, 5), (5, 4, 6), (5, 6, 7), (7, 6, 8), (7, 8, 9), (9, 8, 10), (9, 10, 11), (11, 10, 12), (11, 12, 13), (13, 12, 14), (13, 14, 15), (15, 14, 16), (15, 16, 17), (17, 16, 18), (17, 18, 19), (19, 18, 20), (19, 20, 21), (21, 20, 22), (21, 22, 23), (23, 22, 24), (23, 24, 25), (25, 24, 26), (25, 26, 27), (27, 26, 28), (27, 28, 29), (29, 28, 30), (29, 30, 31), (31, 30, 32), (31, 32, 33), (33, 32, 34), (33, 34, 35), (35, 34, 36), (35, 36, 37), (37, 36, 38), (37, 38, 39), (39, 38, 40), (39, 40, 41), (41, 40, 42), (41, 42, 43), (43, 42, 44), (43, 44, 45), (45, 44, 46), (45, 46, 47), (47, 46, 48), (47, 48, 49), (49, 48, 50), (49, 50, 51), (51, 50, 52), (51, 52, 53), (53, 52, 54), (53, 54, 55), (55, 54, 56), (55, 56, 57), (57, 56, 58), (57, 58, 59), (59, 58, 60), (59, 60, 61), (4, 2, 1), (1, 62, 60), (60, 58, 56), (56, 54, 52), (52, 50, 48), (48, 46, 44), (44, 42, 40), (40, 38, 36), (36, 34, 32), (32, 30, 28), (28, 26, 24), (24, 22, 20), (20, 18, 16), (16, 14, 12), (12, 10, 8), (8, 6, 4), (4, 1, 60), (60, 56, 52), (52, 48, 44), (44, 40, 36), (36, 32, 28), (28, 24, 20), (20, 16, 12), (12, 8, 4), (4, 60, 52), (52, 44, 36), (36, 28, 20), (20, 12, 4), (4, 52, 36), (36, 20, 4), (61, 60, 62), (61, 62, 63), (63, 62, 1), (63, 1, 0), (63, 0, 3), (3, 5, 7), (7, 9, 11), (11, 13, 15), (15, 17, 19), (19, 21, 23), (23, 25, 27), (27, 29, 31), (31, 33, 35), (35, 37, 39), (39, 41, 43), (43, 45, 47), (47, 49, 51), (51, 53, 55), (55, 57, 59), (59, 61, 63), (63, 3, 7), (7, 11, 15), (15, 19, 23), (23, 27, 31), (31, 35, 39), (39, 43, 47), (47, 51, 55), (55, 59, 63), (63, 7, 15), (15, 23, 31), (31, 39, 47), (47, 55, 63), (63, 15, 31), (31, 47, 63), (64, 65, 66), (67, 68, 69), (70, 71, 72), (73, 71, 74), (75, 76, 77), (68, 78, 79), (80, 81, 82), (83, 84, 76), (85, 86, 87), (88, 89, 90), (91, 92, 93), (94, 95, 67), (95, 96, 67), (97, 98, 99), (100, 101, 102), (103, 104, 105), (106, 107, 108), (109, 110, 111), (112, 104, 79), (113, 114, 115), (94, 76, 84), (116, 117, 98), (116, 118, 119), (116, 119, 120), (116, 120, 121), (116, 121, 122), (116, 122, 123), (116, 123, 124), (116, 124, 125), (116, 125, 126), (116, 126, 127), (116, 127, 128), (116, 128, 129), (116, 129, 130), (116, 130, 131), (116, 131, 132), (116, 132, 133), (116, 133, 134), (116, 134, 135), (116, 135, 136), (116, 136, 82), (116, 82, 81), (116, 81, 137), (116, 137, 138), (116, 138, 139), (116, 139, 140), (116, 140, 96), (116, 96, 95), (116, 95, 94), (116, 94, 84), (116, 84, 83), (116, 83, 117), (141, 142, 100), (143, 144, 145), (146, 147, 148), (149, 150, 145), (146, 78, 147), (151, 152, 103), (153, 154, 112), (154, 105, 112), (154, 103, 105), (154, 151, 103), (153, 79, 78), (155, 156, 157), (158, 89, 107), (159, 114, 108), (160, 138, 137), (119, 118, 85), (155, 161, 156), (162, 74, 70), (131, 101, 132), (163, 140, 139), (90, 86, 164), (165, 154, 153), (165, 166, 154), (166, 149, 154), (149, 167, 154), (167, 110, 154), (111, 168, 169), (111, 169, 170), (111, 170, 171), (111, 171, 172), (111, 172, 173), (111, 173, 174), (111, 174, 175), (111, 175, 91), (111, 91, 93), (111, 93, 109), (109, 155, 154), (92, 161, 155), (67, 77, 76), (176, 102, 73), (147, 67, 148), (125, 113, 126), (92, 177, 161), (177, 164, 161), (100, 178, 179), (160, 180, 144), (123, 158, 124), (145, 181, 149), (129, 182, 183), (181, 167, 149), (184, 111, 110), (110, 185, 186), (184, 187, 111), (187, 188, 111), (188, 189, 111), (189, 179, 111), (179, 178, 111), (178, 176, 111), (176, 190, 111), (190, 162, 111), (73, 190, 176), (191, 168, 192), (193, 86, 89), (98, 75, 99), (194, 193, 89), (86, 161, 164), (88, 65, 107), (96, 148, 67), (154, 157, 151), (175, 177, 91), (174, 164, 175), (119, 87, 120), (195, 196, 80), (144, 185, 181), (144, 181, 145), (144, 180, 186), (144, 186, 185), (180, 197, 186), (184, 186, 197), (180, 195, 197), (195, 80, 197), (198, 199, 200), (64, 169, 191), (187, 197, 201), (201, 188, 187), (189, 198, 141), (179, 141, 100), (92, 109, 93), (192, 111, 202), (202, 162, 70), (198, 203, 141), (69, 152, 77), (70, 204, 202), (75, 156, 99), (159, 191, 192), (97, 156, 161), (165, 78, 146), (123, 122, 194), (83, 98, 117), (173, 90, 174), (205, 65, 88), (203, 135, 134), (145, 163, 143), (115, 204, 182), (143, 139, 138), (66, 170, 64), (69, 79, 104), (197, 199, 201), (108, 65, 159), (101, 206, 73), (101, 73, 102), (77, 157, 75), (204, 183, 182), (71, 207, 208), (183, 71, 208), (159, 64, 191), (118, 98, 85), (122, 193, 194), (205, 66, 65), (113, 106, 108), (131, 208, 207), (127, 113, 115), (172, 88, 173), (133, 203, 134), (171, 205, 172), (196, 137, 81), (136, 80, 82), (165, 150, 166), (207, 206, 101), (133, 101, 142), (150, 148, 163), (127, 182, 128), (200, 136, 135), (125, 158, 106), (129, 208, 130), (121, 87, 193), (202, 114, 192), (64, 159, 65), (70, 74, 71), (73, 206, 71), (68, 147, 78), (80, 196, 81), (85, 97, 86), (88, 107, 89), (91, 177, 92), (97, 85, 98), (100, 142, 101), (103, 152, 104), (106, 158, 107), (109, 154, 110), (112, 105, 104), (113, 108, 114), (94, 67, 76), (141, 203, 142), (143, 160, 144), (149, 166, 150), (151, 157, 152), (153, 112, 79), (158, 194, 89), (159, 192, 114), (160, 143, 138), (162, 190, 74), (131, 207, 101), (163, 148, 140), (90, 89, 86), (67, 69, 77), (176, 178, 102), (147, 68, 67), (125, 106, 113), (100, 102, 178), (160, 196, 180), (123, 194, 158), (129, 128, 182), (181, 185, 167), (110, 167, 185), (73, 74, 190), (191, 169, 168), (193, 87, 86), (98, 76, 75), (86, 97, 161), (96, 140, 148), (154, 155, 157), (175, 164, 177), (174, 90, 164), (119, 85, 87), (195, 180, 196), (184, 110, 186), (198, 201, 199), (64, 170, 169), (187, 184, 197), (201, 198, 188), (189, 188, 198), (179, 189, 141), (92, 155, 109), (192, 168, 111), (202, 111, 162), (198, 200, 203), (69, 104, 152), (70, 72, 204), (75, 157, 156), (97, 99, 156), (165, 153, 78), (83, 76, 98), (173, 88, 90), (203, 200, 135), (145, 150, 163), (115, 114, 204), (143, 163, 139), (66, 171, 170), (69, 68, 79), (197, 80, 199), (108, 107, 65), (77, 152, 157), (204, 72, 183), (71, 206, 207), (183, 72, 71), (118, 116, 98), (122, 121, 193), (131, 130, 208), (127, 126, 113), (172, 205, 88), (133, 142, 203), (171, 66, 205), (196, 160, 137), (136, 199, 80), (165, 146, 150), (133, 132, 101), (150, 146, 148), (127, 115, 182), (200, 199, 136), (125, 124, 158), (129, 183, 208), (121, 120, 87), (202, 204, 114)])
me_apollo_convex.update()
me_gemini_convex = bpy.data.meshes.new('gemini_convex')
me_gemini_convex.from_pydata([(0.7867, 0.07437, 0.2357), (0.7867, 1.107e-07, 0.2284), (0.7857, 3.988e-07, 0.2284), (0.7867, -0.07437, 0.2357), (-0.4325, 0.07437, 0.2357), (-0.4325, -5.313e-08, 0.2284), (0.9889, -0.03718, 0.7965), (0.7805, -0.00644, 0.9991), (0.7805, -0.07853, 0.9909), (0.9889, 0.07294, 0.4335), (0.7867, 0.2118, 0.2926), (0.9889, 0.1059, 0.4511), (0.7867, 0.2695, 0.3401), (0.9889, 0.1348, 0.4748), (-0.4387, 0.00626, 0.9991), (-0.4387, -0.00644, 0.9991), (0.9889, -0.1348, 0.4748), (0.7867, -0.2118, 0.2926), (0.9889, -0.1059, 0.4511), (0.9889, -0.1869, 0.5724), (0.7867, -0.3522, 0.4637), (0.9889, -0.1761, 0.5367), (0.7867, 0.317, 0.8214), (-0.4325, 0.2695, 0.8791), (0.7867, 0.2695, 0.8791), (-0.4325, 0.3522, 0.7555), (-0.6348, 0.1869, 0.6468), (-0.6348, 0.1761, 0.6825), (-0.4325, 0.2695, 0.3401), (-0.6348, 0.1585, 0.5037), (-0.4325, 0.317, 0.3978), (-0.4325, 0.3812, 0.6096), (-0.6348, 0.1869, 0.5724), (-0.6348, 0.1906, 0.6096), (-0.6348, 0.1585, 0.7155), (-0.6348, 0.1348, 0.7444), (0.9889, 0.1761, 0.6825), (0.9889, 0.1585, 0.7155), (-0.4325, -0.3739, 0.5352), (-0.4325, -0.3522, 0.4637), (0.9889, 0.1585, 0.5037), (0.9889, 0.1761, 0.5367), (0.9889, 0.1869, 0.5724), (0.9889, 0.1906, 0.6096), (0.9889, 0.1869, 0.6468), (0.9889, 0.1348, 0.7444), (0.9889, 0.1059, 0.7681), (0.9889, 0.07294, 0.7857), (0.9889, 0.03718, 0.7965), (0.9889, 8.636e-08, 0.8002), (0.9889, -0.07294, 0.7857), (0.9889, -0.1059, 0.7681), (0.9889, -0.1348, 0.7444), (0.9889, -0.1585, 0.7155), (0.9889, -0.1761, 0.6825), (0.9889, -0.1869, 0.6468), (0.9889, -0.1906, 0.6096), (0.9889, -0.1585, 0.5037), (0.9889, -0.07294, 0.4335), (0.9889, -0.03718, 0.4227), (0.9889, 2.56e-07, 0.419), (0.9889, 0.03718, 0.4227), (0.7867, -0.2695, 0.3401), (0.7867, 0.1459, 0.9618), (-0.4325, 0.07437, 0.9835), (0.7867, 0.07437, 0.9835), (-0.4325, 0.317, 0.8214), (-0.6348, -0.07294, 0.4335), (-0.6348, -0.1059, 0.4511), (-0.6348, -0.1348, 0.4748), (-0.6348, -0.1585, 0.5037), (-0.6348, -0.1761, 0.5367), (-0.6348, -0.1869, 0.5724), (-0.6348, -0.1906, 0.6096), (-0.6348, -0.1869, 0.6468), (-0.6348, -0.1761, 0.6825), (-0.6348, -0.1585, 0.7155), (-0.6348, -0.1348, 0.7444), (-0.6348, -0.1059, 0.7681), (-0.6348, -0.07294, 0.7857), (-0.6348, -0.03718, 0.7965), (-0.6348, 2.015e-07, 0.8002), (-0.6348, 0.03718, 0.7965), (-0.6348, 0.07294, 0.7857), (-0.6348, 0.1059, 0.7681), (-0.6348, 0.1761, 0.5367), (-0.6348, 0.1348, 0.4748), (-0.6348, 0.1059, 0.4511), (-0.6348, 0.07294, 0.4335), (-0.6348, 0.03718, 0.4227), (-0.6348, 3.182e-08, 0.419), (-0.6348, -0.03718, 0.4227), (0.7867, 0.3522, 0.7555), (0.7867, 0.3739, 0.684), (0.7867, -0.1459, 0.2574), (-0.4325, -0.2118, 0.2926), (-0.4325, -0.1459, 0.2574), (-0.4325, -0.317, 0.3978), (-0.4325, 0.2118, 0.2926), (0.7867, -0.317, 0.3978), (0.7867, 0.3522, 0.4637), (-0.4325, 0.3739, 0.5352), (0.7867, 0.3739, 0.5352), (0.7867, 0.3812, 0.6096), (0.7867, 0.1459, 0.2574), (-0.4325, -0.2695, 0.3401), (-0.4325, -0.07437, 0.2357), (0.5931, -0.2168, 0.9803), (0.2883, -0.1887, 0.9952), (0.2883, -0.2168, 0.9803), (-0.4325, 0.1459, 0.2574), (0.7867, 0.2118, 0.9266), (-0.4316, 0.3812, 0.6096), (-0.4325, 0.3739, 0.684), (-0.4348, -0.3863, 0.677), (0.7844, -0.3863, 0.6897), (-0.4348, -0.3863, 0.6897), (-0.4387, -0.2206, 0.9414), (-0.2283, -0.187, 0.9948), (-0.4387, -0.1486, 0.9723), (-0.4325, 0.3522, 0.4637), (0.7887, -0.3278, 0.8282), (0.7869, -0.3863, 0.6205), (0.7869, -0.3863, 0.6078), (0.7805, -0.1486, 0.9723), (-0.4323, -0.3863, 0.6205), (0.6086, -0.3666, 0.8319), (0.7865, -0.3629, 0.7641), (0.7867, 0.317, 0.3978), (0.5931, -0.1887, 0.9952), (0.7805, -0.2206, 0.9414), (0.6086, -0.3841, 0.8055), (0.3038, -0.3841, 0.8055), (0.7805, 0.00626, 0.9991), (-0.2255, -0.384, 0.8026), (-0.4327, -0.3629, 0.7641), (-0.4325, 0.1459, 0.9618), (-0.4305, -0.3278, 0.8282), (-0.2255, -0.3684, 0.8303), (-0.4345, -0.273, 0.8948), (0.07933, -0.3684, 0.8303), (-0.4325, 0.2118, 0.9266), (0.7847, -0.273, 0.8948), (0.3038, -0.3666, 0.8319), (0.7867, -0.3739, 0.5352), (-0.2283, -0.2156, 0.9809), (-0.4387, -0.07853, 0.9909)], [], [(0, 1, 2), (1, 3, 2), (4, 2, 5), (6, 7, 8), (9, 10, 11), (11, 12, 13), (7, 14, 15), (16, 17, 18), (19, 20, 21), (22, 23, 24), (25, 26, 27), (28, 29, 30), (31, 32, 33), (23, 34, 35), (36, 22, 37), (20, 38, 39), (9, 11, 13), (9, 13, 40), (9, 40, 41), (9, 41, 42), (9, 42, 43), (9, 43, 44), (9, 44, 36), (9, 36, 37), (9, 37, 45), (9, 45, 46), (9, 46, 47), (9, 47, 48), (9, 48, 49), (9, 49, 6), (9, 6, 50), (9, 50, 51), (9, 51, 52), (9, 52, 53), (9, 53, 54), (9, 54, 55), (9, 55, 56), (9, 56, 19), (9, 19, 21), (9, 21, 57), (9, 57, 16), (9, 16, 18), (9, 18, 58), (9, 58, 59), (9, 59, 60), (9, 60, 61), (57, 62, 16), (63, 64, 65), (66, 27, 34), (67, 68, 69), (67, 69, 70), (67, 70, 71), (67, 71, 72), (67, 72, 73), (67, 73, 74), (67, 74, 75), (67, 75, 76), (67, 76, 77), (67, 77, 78), (67, 78, 79), (67, 79, 80), (67, 80, 81), (67, 81, 82), (67, 82, 83), (67, 83, 84), (67, 84, 35), (67, 35, 34), (67, 34, 27), (67, 27, 26), (67, 26, 33), (67, 33, 32), (67, 32, 85), (67, 85, 29), (67, 29, 86), (67, 86, 87), (67, 87, 88), (67, 88, 89), (67, 89, 90), (67, 90, 91), (4, 90, 89), (92, 44, 93), (94, 95, 96), (48, 63, 65), (10, 28, 12), (69, 97, 70), (98, 88, 87), (46, 63, 47), (99, 39, 97), (59, 1, 60), (100, 101, 102), (71, 38, 72), (44, 103, 93), (61, 104, 9), (17, 105, 95), (106, 2, 3), (107, 108, 109), (110, 89, 88), (67, 95, 68), (42, 103, 43), (3, 96, 106), (46, 24, 111), (0, 110, 104), (91, 5, 106), (28, 87, 86), (20, 57, 21), (93, 112, 113), (114, 115, 116), (112, 102, 101), (117, 118, 119), (30, 85, 120), (31, 112, 101), (18, 94, 58), (31, 26, 113), (31, 113, 112), (52, 121, 53), (122, 123, 56), (122, 115, 123), (124, 51, 50), (114, 125, 123), (114, 73, 125), (126, 127, 121), (101, 85, 32), (41, 102, 42), (12, 30, 128), (71, 97, 39), (129, 130, 124), (127, 131, 115), (131, 132, 115), (132, 116, 115), (49, 133, 7), (134, 135, 116), (132, 134, 116), (60, 0, 61), (62, 97, 105), (136, 84, 83), (137, 134, 138), (139, 76, 137), (126, 140, 131), (140, 138, 132), (140, 132, 131), (138, 134, 132), (14, 83, 82), (75, 116, 135), (128, 13, 12), (104, 98, 10), (23, 84, 141), (51, 142, 52), (142, 126, 121), (143, 107, 109), (133, 64, 14), (143, 138, 140), (143, 140, 126), (109, 138, 143), (130, 126, 142), (122, 55, 115), (37, 24, 45), (92, 66, 22), (68, 105, 69), (117, 77, 139), (111, 136, 63), (121, 54, 53), (144, 56, 123), (117, 139, 145), (125, 144, 123), (137, 145, 139), (100, 40, 128), (108, 145, 109), (91, 96, 67), (78, 119, 79), (124, 8, 129), (8, 7, 129), (7, 15, 129), (15, 108, 129), (15, 146, 118), (146, 119, 118), (108, 15, 118), (127, 55, 54), (58, 3, 59), (24, 141, 111), (74, 114, 116), (14, 64, 136), (79, 146, 80), (80, 15, 81), (14, 81, 15), (93, 25, 92), (76, 135, 137), (8, 50, 6), (73, 38, 125), (133, 48, 65), (128, 120, 100), (22, 66, 23), (92, 36, 44), (100, 120, 101), (44, 43, 103), (42, 102, 103), (93, 103, 112), (112, 103, 102), (117, 145, 118), (41, 100, 102), (92, 25, 66), (111, 141, 136), (24, 23, 141), (93, 113, 25), (128, 30, 120), (7, 133, 14), (25, 113, 26), (23, 66, 34), (20, 144, 38), (63, 136, 64), (66, 25, 27), (69, 105, 97), (99, 20, 39), (71, 39, 38), (107, 129, 108), (67, 96, 95), (114, 123, 115), (126, 131, 127), (71, 70, 97), (129, 107, 130), (62, 99, 97), (136, 141, 84), (137, 135, 134), (139, 77, 76), (14, 136, 83), (75, 74, 116), (23, 35, 84), (143, 126, 107), (133, 65, 64), (109, 145, 138), (130, 107, 126), (68, 95, 105), (117, 78, 77), (125, 38, 144), (137, 138, 145), (108, 118, 145), (91, 106, 96), (78, 117, 119), (74, 73, 114), (79, 119, 146), (80, 146, 15), (14, 82, 81), (76, 75, 135), (73, 72, 38), (4, 0, 2), (6, 49, 7), (9, 104, 10), (11, 10, 12), (16, 62, 17), (19, 144, 20), (28, 86, 29), (31, 101, 32), (36, 92, 22), (57, 99, 62), (4, 5, 90), (94, 17, 95), (48, 47, 63), (10, 98, 28), (98, 110, 88), (46, 111, 63), (59, 3, 1), (61, 0, 104), (17, 62, 105), (106, 5, 2), (110, 4, 89), (3, 94, 96), (46, 45, 24), (0, 4, 110), (91, 90, 5), (28, 98, 87), (20, 99, 57), (30, 29, 85), (18, 17, 94), (31, 33, 26), (52, 142, 121), (124, 130, 51), (101, 120, 85), (12, 28, 30), (49, 48, 133), (60, 1, 0), (128, 40, 13), (104, 110, 98), (51, 130, 142), (122, 56, 55), (37, 22, 24), (121, 127, 54), (144, 19, 56), (100, 41, 40), (127, 115, 55), (58, 94, 3), (8, 124, 50)])
me_gemini_convex.update()
me_solar_convex = bpy.data.meshes.new('solar_convex')
me_solar_convex.from_pydata([(-0.009423, 1.112, 1.701), (0.002924, 1.112, 1.079), (0.003277, 1.112, 1.396), (-0.009776, 1.112, 1.079), (0.0475, 1.316, 0.9857), (-0.05627, 1.212, 0.9857), (-0.05627, 1.316, 0.9857), (-0.009776, 1.112, 1.384), (0.003277, 1.112, 1.701), (-0.009776, 1.417, 1.079), (0.003277, 1.417, 1.396), (0.003277, 1.417, 1.701), (0.002924, 1.417, 1.079), (0.02101, 1.29, 1.626), (0.0475, 1.212, 0.9857), (0.02101, 1.239, 1.626), (-0.02979, 1.29, 1.626), (-0.02979, 1.239, 1.626), (-0.009776, 1.417, 1.384), (-0.009423, 1.417, 1.701)], [], [(0, 1, 2), (0, 3, 1), (4, 5, 6), (7, 5, 3), (0, 2, 8), (6, 9, 4), (10, 11, 4), (12, 10, 4), (9, 12, 4), (11, 13, 4), (0, 7, 3), (3, 5, 14), (14, 13, 15), (2, 1, 14), (5, 16, 6), (8, 2, 14), (1, 3, 14), (15, 8, 14), (7, 0, 5), (0, 17, 5), (0, 16, 17), (9, 18, 19), (9, 19, 11), (9, 11, 10), (9, 10, 12), (16, 19, 6), (19, 18, 6), (18, 9, 6), (15, 11, 8), (8, 19, 0), (4, 14, 5), (14, 4, 13), (5, 17, 16), (0, 19, 16), (15, 13, 11), (8, 11, 19)])
me_solar_convex.update()

# ---- objects
ob_mercury_convex = bpy.data.objects.new('mercury_convex', me_mercury_convex)
ob_apollo_convex = bpy.data.objects.new('apollo_convex', me_apollo_convex)
ob_gemini_convex = bpy.data.objects.new('gemini_convex', me_gemini_convex)
ob_solar_convex = bpy.data.objects.new('solar_convex', me_solar_convex)

# ---- transforms, parenting, visibility, modifiers, constraints
ob_mercury_convex.location = (0.0, 0.0, 0.0)
ob_apollo_convex.location = (0.0, 0.0, 0.0)
ob_gemini_convex.location = (0.0, 0.0, 0.0)
ob_solar_convex.location = (0.0, 0.0, 0.0)

# ---- collection membership
col_collection.objects.link(ob_mercury_convex)
col_collection.objects.link(ob_apollo_convex)
col_collection.objects.link(ob_gemini_convex)
col_collection.objects.link(ob_solar_convex)

# ---- scene / render settings (as saved in the file)
scene.frame_start = 1; scene.frame_end = 250; scene.frame_set(10)
scene.render.engine = 'BLENDER_EEVEE_NEXT'
scene.cycles.sampling_pattern = 'TABULATED_SOBOL'
scene.cycles.use_light_tree = False
scene.view_settings.view_transform = 'Filmic'
bpy.context.view_layer.update()

# ---- added for rendering (the .blend has no active camera and no usable light): camera, sun
cam_auto = bpy.data.cameras.new('AutoCamera')
cam_auto.lens = 50.0
cam_auto.sensor_width = 36.0
cam_auto.clip_end = 1000.0
ob_auto_camera = bpy.data.objects.new('AutoCamera', cam_auto)
scene.collection.objects.link(ob_auto_camera)
ob_auto_camera.location = (4.28155, -3.5452, 3.78342)
ob_auto_camera.rotation_euler = (1.09748, -7.21219e-08, 0.694738)
scene.camera = ob_auto_camera
light_auto_sun = bpy.data.lights.new('AutoSun', 'SUN')
light_auto_sun.energy = 3.0
light_auto_sun.angle = 0.0523599
ob_auto_sun = bpy.data.objects.new('AutoSun', light_auto_sun)
scene.collection.objects.link(ob_auto_sun)
ob_auto_sun.rotation_euler = (0.872665, 0.174533, 0.523599)
bpy.context.view_layer.update()
